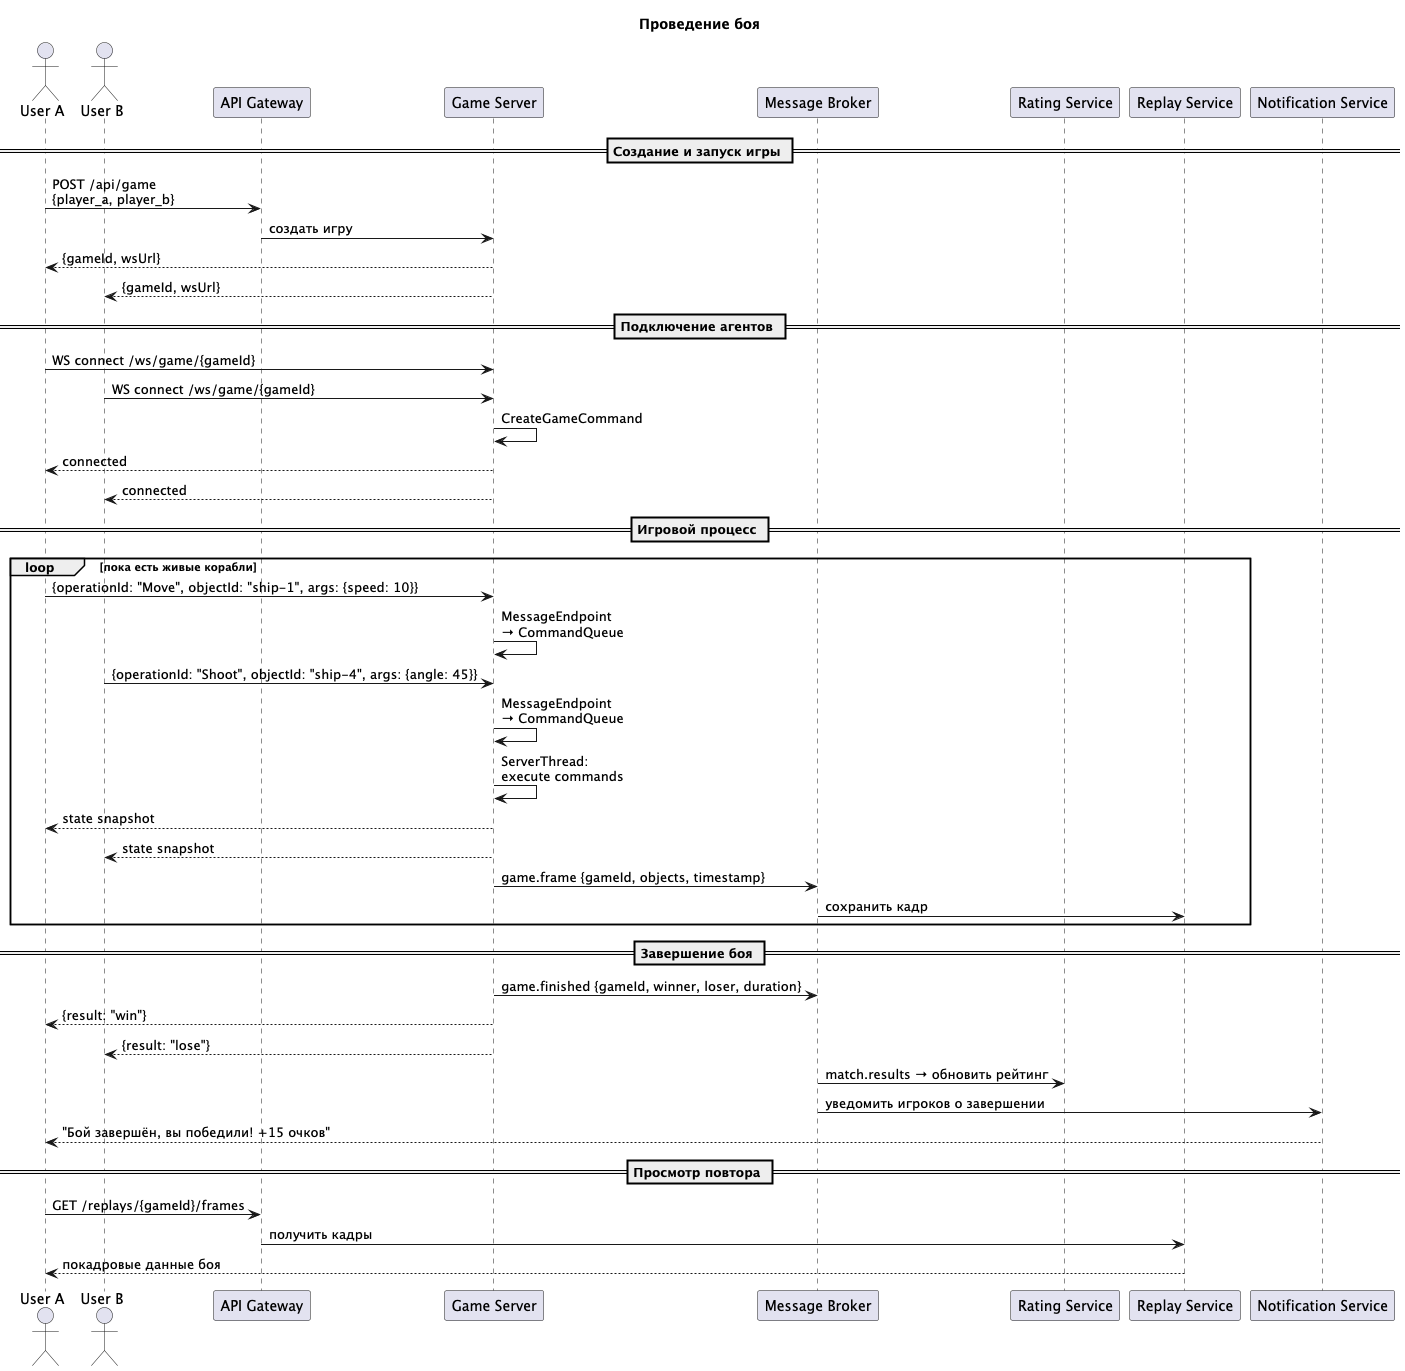

The diagram above was rendered by PlantUML. Its source (embedded in the PNG):
@startuml sequence_battle
title Проведение боя

actor "User A" as userA
actor "User B" as userB
participant "API Gateway" as gw
participant "Game Server" as gs
participant "Message Broker" as broker
participant "Rating Service" as rating
participant "Replay Service" as replay
participant "Notification Service" as notify

== Создание и запуск игры ==

userA -> gw : POST /api/game\n{player_a, player_b}
gw -> gs : создать игру
gs --> userA : {gameId, wsUrl}
gs --> userB : {gameId, wsUrl}

== Подключение агентов ==

userA -> gs : WS connect /ws/game/{gameId}
userB -> gs : WS connect /ws/game/{gameId}
gs -> gs : CreateGameCommand
gs --> userA : connected
gs --> userB : connected

== Игровой процесс ==

loop пока есть живые корабли

    userA -> gs : {operationId: "Move", objectId: "ship-1", args: {speed: 10}}
    gs -> gs : MessageEndpoint\n→ CommandQueue

    userB -> gs : {operationId: "Shoot", objectId: "ship-4", args: {angle: 45}}
    gs -> gs : MessageEndpoint\n→ CommandQueue

    gs -> gs : ServerThread:\nexecute commands
    gs --> userA : state snapshot
    gs --> userB : state snapshot

    gs -> broker : game.frame {gameId, objects, timestamp}
    broker -> replay : сохранить кадр

end

== Завершение боя ==

gs -> broker : game.finished {gameId, winner, loser, duration}
gs --> userA : {result: "win"}
gs --> userB : {result: "lose"}

broker -> rating : match.results → обновить рейтинг
broker -> notify : уведомить игроков о завершении

notify --> userA : "Бой завершён, вы победили! +15 очков"

== Просмотр повтора ==

userA -> gw : GET /replays/{gameId}/frames
gw -> replay : получить кадры
replay --> userA : покадровые данные боя

@enduml